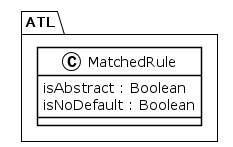

The diagram above was rendered by PlantUML. Its source (embedded in the PNG):
@startuml
!theme plain
package ATL {
class MatchedRule {
	 isAbstract : Boolean
	 isNoDefault : Boolean
}
}
@enduml